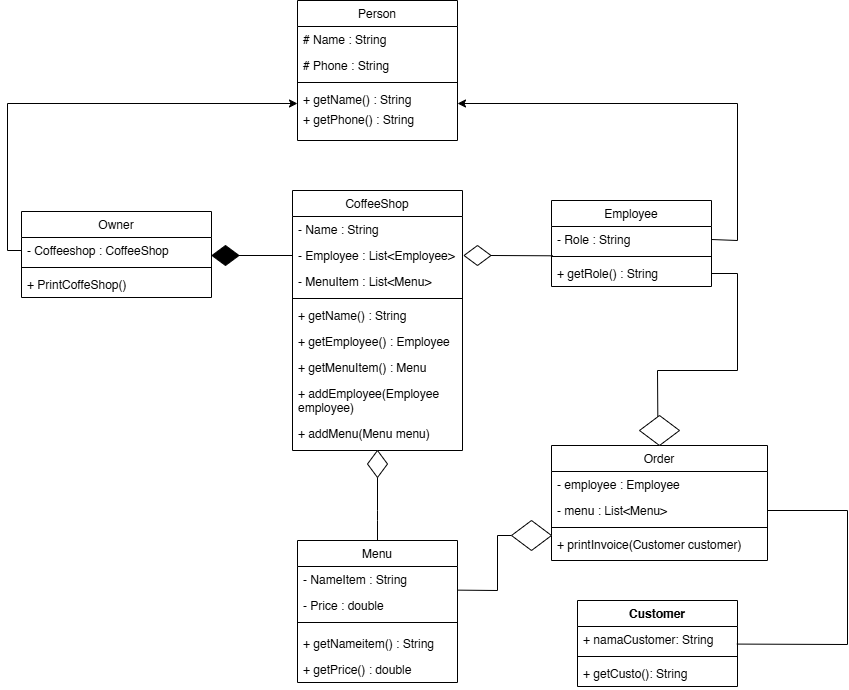

The diagram above was exported from draw.io. Its source (the exported page's mxGraphModel, read from the mxfile embedded in the PNG):
<mxGraphModel dx="2550" dy="1856" grid="1" gridSize="10" guides="1" tooltips="1" connect="1" arrows="1" fold="1" page="1" pageScale="1" pageWidth="827" pageHeight="1169" math="0" shadow="0">
  <root>
    <mxCell id="WIyWlLk6GJQsqaUBKTNV-0" />
    <mxCell id="WIyWlLk6GJQsqaUBKTNV-1" parent="WIyWlLk6GJQsqaUBKTNV-0" />
    <mxCell id="zkfFHV4jXpPFQw0GAbJ--0" value="Employee" style="swimlane;fontStyle=0;align=center;verticalAlign=top;childLayout=stackLayout;horizontal=1;startSize=26;horizontalStack=0;resizeParent=1;resizeLast=0;collapsible=1;marginBottom=0;rounded=0;shadow=0;strokeWidth=1;" parent="WIyWlLk6GJQsqaUBKTNV-1" vertex="1">
      <mxGeometry x="334" y="90" width="160" height="86" as="geometry">
        <mxRectangle x="230" y="140" width="160" height="26" as="alternateBounds" />
      </mxGeometry>
    </mxCell>
    <mxCell id="zkfFHV4jXpPFQw0GAbJ--2" value="- Role : String" style="text;align=left;verticalAlign=top;spacingLeft=4;spacingRight=4;overflow=hidden;rotatable=0;points=[[0,0.5],[1,0.5]];portConstraint=eastwest;rounded=0;shadow=0;html=0;" parent="zkfFHV4jXpPFQw0GAbJ--0" vertex="1">
      <mxGeometry y="26" width="160" height="26" as="geometry" />
    </mxCell>
    <mxCell id="zkfFHV4jXpPFQw0GAbJ--4" value="" style="line;html=1;strokeWidth=1;align=left;verticalAlign=middle;spacingTop=-1;spacingLeft=3;spacingRight=3;rotatable=0;labelPosition=right;points=[];portConstraint=eastwest;" parent="zkfFHV4jXpPFQw0GAbJ--0" vertex="1">
      <mxGeometry y="52" width="160" height="8" as="geometry" />
    </mxCell>
    <mxCell id="oPByDLxn6b0eou0dvS37-3" value="+ getRole() : String" style="text;align=left;verticalAlign=top;spacingLeft=4;spacingRight=4;overflow=hidden;rotatable=0;points=[[0,0.5],[1,0.5]];portConstraint=eastwest;" parent="zkfFHV4jXpPFQw0GAbJ--0" vertex="1">
      <mxGeometry y="60" width="160" height="26" as="geometry" />
    </mxCell>
    <mxCell id="zkfFHV4jXpPFQw0GAbJ--6" value="Menu" style="swimlane;fontStyle=0;align=center;verticalAlign=top;childLayout=stackLayout;horizontal=1;startSize=26;horizontalStack=0;resizeParent=1;resizeLast=0;collapsible=1;marginBottom=0;rounded=0;shadow=0;strokeWidth=1;" parent="WIyWlLk6GJQsqaUBKTNV-1" vertex="1">
      <mxGeometry x="80" y="430" width="160" height="142" as="geometry">
        <mxRectangle x="130" y="380" width="160" height="26" as="alternateBounds" />
      </mxGeometry>
    </mxCell>
    <mxCell id="zkfFHV4jXpPFQw0GAbJ--7" value="- NameItem : String" style="text;align=left;verticalAlign=top;spacingLeft=4;spacingRight=4;overflow=hidden;rotatable=0;points=[[0,0.5],[1,0.5]];portConstraint=eastwest;" parent="zkfFHV4jXpPFQw0GAbJ--6" vertex="1">
      <mxGeometry y="26" width="160" height="26" as="geometry" />
    </mxCell>
    <mxCell id="oPByDLxn6b0eou0dvS37-30" value="- Price : double" style="text;align=left;verticalAlign=top;spacingLeft=4;spacingRight=4;overflow=hidden;rotatable=0;points=[[0,0.5],[1,0.5]];portConstraint=eastwest;" parent="zkfFHV4jXpPFQw0GAbJ--6" vertex="1">
      <mxGeometry y="52" width="160" height="26" as="geometry" />
    </mxCell>
    <mxCell id="zkfFHV4jXpPFQw0GAbJ--9" value="" style="line;html=1;strokeWidth=1;align=left;verticalAlign=middle;spacingTop=-1;spacingLeft=3;spacingRight=3;rotatable=0;labelPosition=right;points=[];portConstraint=eastwest;" parent="zkfFHV4jXpPFQw0GAbJ--6" vertex="1">
      <mxGeometry y="78" width="160" height="8" as="geometry" />
    </mxCell>
    <mxCell id="zkfFHV4jXpPFQw0GAbJ--11" value=" " style="text;align=left;verticalAlign=top;spacingLeft=4;spacingRight=4;overflow=hidden;rotatable=0;points=[[0,0.5],[1,0.5]];portConstraint=eastwest;" parent="zkfFHV4jXpPFQw0GAbJ--6" vertex="1">
      <mxGeometry y="86" width="160" height="4" as="geometry" />
    </mxCell>
    <mxCell id="oPByDLxn6b0eou0dvS37-62" value="+ getNameitem() : String" style="text;align=left;verticalAlign=top;spacingLeft=4;spacingRight=4;overflow=hidden;rotatable=0;points=[[0,0.5],[1,0.5]];portConstraint=eastwest;" parent="zkfFHV4jXpPFQw0GAbJ--6" vertex="1">
      <mxGeometry y="90" width="160" height="26" as="geometry" />
    </mxCell>
    <mxCell id="oPByDLxn6b0eou0dvS37-63" value="+ getPrice() : double" style="text;align=left;verticalAlign=top;spacingLeft=4;spacingRight=4;overflow=hidden;rotatable=0;points=[[0,0.5],[1,0.5]];portConstraint=eastwest;" parent="zkfFHV4jXpPFQw0GAbJ--6" vertex="1">
      <mxGeometry y="116" width="160" height="26" as="geometry" />
    </mxCell>
    <mxCell id="zkfFHV4jXpPFQw0GAbJ--17" value="Person" style="swimlane;fontStyle=0;align=center;verticalAlign=top;childLayout=stackLayout;horizontal=1;startSize=26;horizontalStack=0;resizeParent=1;resizeLast=0;collapsible=1;marginBottom=0;rounded=0;shadow=0;strokeWidth=1;" parent="WIyWlLk6GJQsqaUBKTNV-1" vertex="1">
      <mxGeometry x="80" y="-110" width="160" height="140" as="geometry">
        <mxRectangle x="550" y="140" width="160" height="26" as="alternateBounds" />
      </mxGeometry>
    </mxCell>
    <mxCell id="zkfFHV4jXpPFQw0GAbJ--18" value="# Name : String" style="text;align=left;verticalAlign=top;spacingLeft=4;spacingRight=4;overflow=hidden;rotatable=0;points=[[0,0.5],[1,0.5]];portConstraint=eastwest;" parent="zkfFHV4jXpPFQw0GAbJ--17" vertex="1">
      <mxGeometry y="26" width="160" height="26" as="geometry" />
    </mxCell>
    <mxCell id="oPByDLxn6b0eou0dvS37-0" value="# Phone : String" style="text;align=left;verticalAlign=top;spacingLeft=4;spacingRight=4;overflow=hidden;rotatable=0;points=[[0,0.5],[1,0.5]];portConstraint=eastwest;rounded=0;shadow=0;html=0;" parent="zkfFHV4jXpPFQw0GAbJ--17" vertex="1">
      <mxGeometry y="52" width="160" height="26" as="geometry" />
    </mxCell>
    <mxCell id="zkfFHV4jXpPFQw0GAbJ--23" value="" style="line;html=1;strokeWidth=1;align=left;verticalAlign=middle;spacingTop=-1;spacingLeft=3;spacingRight=3;rotatable=0;labelPosition=right;points=[];portConstraint=eastwest;" parent="zkfFHV4jXpPFQw0GAbJ--17" vertex="1">
      <mxGeometry y="78" width="160" height="8" as="geometry" />
    </mxCell>
    <mxCell id="oPByDLxn6b0eou0dvS37-5" value="+ getName() : String" style="text;align=left;verticalAlign=top;spacingLeft=4;spacingRight=4;overflow=hidden;rotatable=0;points=[[0,0.5],[1,0.5]];portConstraint=eastwest;" parent="zkfFHV4jXpPFQw0GAbJ--17" vertex="1">
      <mxGeometry y="86" width="160" height="20" as="geometry" />
    </mxCell>
    <mxCell id="oPByDLxn6b0eou0dvS37-6" value="+ getPhone() : String" style="text;align=left;verticalAlign=top;spacingLeft=4;spacingRight=4;overflow=hidden;rotatable=0;points=[[0,0.5],[1,0.5]];portConstraint=eastwest;" parent="zkfFHV4jXpPFQw0GAbJ--17" vertex="1">
      <mxGeometry y="106" width="160" height="20" as="geometry" />
    </mxCell>
    <mxCell id="oPByDLxn6b0eou0dvS37-7" value="" style="endArrow=classic;html=1;rounded=0;exitX=1;exitY=0.5;exitDx=0;exitDy=0;entryX=1;entryY=0.5;entryDx=0;entryDy=0;" parent="WIyWlLk6GJQsqaUBKTNV-1" source="zkfFHV4jXpPFQw0GAbJ--2" edge="1">
      <mxGeometry width="50" height="50" relative="1" as="geometry">
        <mxPoint x="493.99999999999955" y="179.00000000000023" as="sourcePoint" />
        <mxPoint x="240" y="-7" as="targetPoint" />
        <Array as="points">
          <mxPoint x="520" y="130" />
          <mxPoint x="520" y="-7" />
        </Array>
      </mxGeometry>
    </mxCell>
    <mxCell id="oPByDLxn6b0eou0dvS37-8" value="CoffeeShop" style="swimlane;fontStyle=0;align=center;verticalAlign=top;childLayout=stackLayout;horizontal=1;startSize=26;horizontalStack=0;resizeParent=1;resizeLast=0;collapsible=1;marginBottom=0;rounded=0;shadow=0;strokeWidth=1;" parent="WIyWlLk6GJQsqaUBKTNV-1" vertex="1">
      <mxGeometry x="75" y="80" width="170" height="260" as="geometry">
        <mxRectangle x="230" y="140" width="160" height="26" as="alternateBounds" />
      </mxGeometry>
    </mxCell>
    <mxCell id="oPByDLxn6b0eou0dvS37-9" value="- Name : String" style="text;align=left;verticalAlign=top;spacingLeft=4;spacingRight=4;overflow=hidden;rotatable=0;points=[[0,0.5],[1,0.5]];portConstraint=eastwest;rounded=0;shadow=0;html=0;" parent="oPByDLxn6b0eou0dvS37-8" vertex="1">
      <mxGeometry y="26" width="170" height="26" as="geometry" />
    </mxCell>
    <mxCell id="oPByDLxn6b0eou0dvS37-13" value="- Employee : List&lt;Employee&gt;" style="text;align=left;verticalAlign=top;spacingLeft=4;spacingRight=4;overflow=hidden;rotatable=0;points=[[0,0.5],[1,0.5]];portConstraint=eastwest;rounded=0;shadow=0;html=0;" parent="oPByDLxn6b0eou0dvS37-8" vertex="1">
      <mxGeometry y="52" width="170" height="26" as="geometry" />
    </mxCell>
    <mxCell id="oPByDLxn6b0eou0dvS37-26" value="- MenuItem : List&lt;Menu&gt;" style="text;align=left;verticalAlign=top;spacingLeft=4;spacingRight=4;overflow=hidden;rotatable=0;points=[[0,0.5],[1,0.5]];portConstraint=eastwest;rounded=0;shadow=0;html=0;" parent="oPByDLxn6b0eou0dvS37-8" vertex="1">
      <mxGeometry y="78" width="170" height="26" as="geometry" />
    </mxCell>
    <mxCell id="oPByDLxn6b0eou0dvS37-10" value="" style="line;html=1;strokeWidth=1;align=left;verticalAlign=middle;spacingTop=-1;spacingLeft=3;spacingRight=3;rotatable=0;labelPosition=right;points=[];portConstraint=eastwest;" parent="oPByDLxn6b0eou0dvS37-8" vertex="1">
      <mxGeometry y="104" width="170" height="8" as="geometry" />
    </mxCell>
    <mxCell id="oPByDLxn6b0eou0dvS37-12" value="+ getName() : String" style="text;align=left;verticalAlign=top;spacingLeft=4;spacingRight=4;overflow=hidden;rotatable=0;points=[[0,0.5],[1,0.5]];portConstraint=eastwest;" parent="oPByDLxn6b0eou0dvS37-8" vertex="1">
      <mxGeometry y="112" width="170" height="26" as="geometry" />
    </mxCell>
    <mxCell id="oPByDLxn6b0eou0dvS37-44" value="+ getEmployee() : Employee" style="text;align=left;verticalAlign=top;spacingLeft=4;spacingRight=4;overflow=hidden;rotatable=0;points=[[0,0.5],[1,0.5]];portConstraint=eastwest;" parent="oPByDLxn6b0eou0dvS37-8" vertex="1">
      <mxGeometry y="138" width="170" height="26" as="geometry" />
    </mxCell>
    <mxCell id="oPByDLxn6b0eou0dvS37-45" value="+ getMenuItem() : Menu" style="text;align=left;verticalAlign=top;spacingLeft=4;spacingRight=4;overflow=hidden;rotatable=0;points=[[0,0.5],[1,0.5]];portConstraint=eastwest;" parent="oPByDLxn6b0eou0dvS37-8" vertex="1">
      <mxGeometry y="164" width="170" height="26" as="geometry" />
    </mxCell>
    <mxCell id="oPByDLxn6b0eou0dvS37-46" value="+ addEmployee(Employee &#10;employee)" style="text;align=left;verticalAlign=top;spacingLeft=4;spacingRight=4;overflow=hidden;rotatable=0;points=[[0,0.5],[1,0.5]];portConstraint=eastwest;" parent="oPByDLxn6b0eou0dvS37-8" vertex="1">
      <mxGeometry y="190" width="170" height="40" as="geometry" />
    </mxCell>
    <mxCell id="oPByDLxn6b0eou0dvS37-47" value="+ addMenu(Menu menu)" style="text;align=left;verticalAlign=top;spacingLeft=4;spacingRight=4;overflow=hidden;rotatable=0;points=[[0,0.5],[1,0.5]];portConstraint=eastwest;" parent="oPByDLxn6b0eou0dvS37-8" vertex="1">
      <mxGeometry y="230" width="170" height="30" as="geometry" />
    </mxCell>
    <mxCell id="oPByDLxn6b0eou0dvS37-16" value="Owner" style="swimlane;fontStyle=0;align=center;verticalAlign=top;childLayout=stackLayout;horizontal=1;startSize=26;horizontalStack=0;resizeParent=1;resizeLast=0;collapsible=1;marginBottom=0;rounded=0;shadow=0;strokeWidth=1;" parent="WIyWlLk6GJQsqaUBKTNV-1" vertex="1">
      <mxGeometry x="-196" y="101" width="190" height="86" as="geometry">
        <mxRectangle x="230" y="140" width="160" height="26" as="alternateBounds" />
      </mxGeometry>
    </mxCell>
    <mxCell id="oPByDLxn6b0eou0dvS37-19" value="- Coffeeshop : CoffeeShop" style="text;align=left;verticalAlign=top;spacingLeft=4;spacingRight=4;overflow=hidden;rotatable=0;points=[[0,0.5],[1,0.5]];portConstraint=eastwest;rounded=0;shadow=0;html=0;" parent="oPByDLxn6b0eou0dvS37-16" vertex="1">
      <mxGeometry y="26" width="190" height="26" as="geometry" />
    </mxCell>
    <mxCell id="oPByDLxn6b0eou0dvS37-20" value="" style="line;html=1;strokeWidth=1;align=left;verticalAlign=middle;spacingTop=-1;spacingLeft=3;spacingRight=3;rotatable=0;labelPosition=right;points=[];portConstraint=eastwest;" parent="oPByDLxn6b0eou0dvS37-16" vertex="1">
      <mxGeometry y="52" width="190" height="8" as="geometry" />
    </mxCell>
    <mxCell id="oPByDLxn6b0eou0dvS37-43" value="+ PrintCoffeShop()" style="text;align=left;verticalAlign=top;spacingLeft=4;spacingRight=4;overflow=hidden;rotatable=0;points=[[0,0.5],[1,0.5]];portConstraint=eastwest;" parent="oPByDLxn6b0eou0dvS37-16" vertex="1">
      <mxGeometry y="60" width="190" height="26" as="geometry" />
    </mxCell>
    <mxCell id="oPByDLxn6b0eou0dvS37-24" value="" style="endArrow=classic;html=1;rounded=0;exitX=0;exitY=0.5;exitDx=0;exitDy=0;entryX=0;entryY=0.5;entryDx=0;entryDy=0;" parent="WIyWlLk6GJQsqaUBKTNV-1" source="oPByDLxn6b0eou0dvS37-19" edge="1">
      <mxGeometry width="50" height="50" relative="1" as="geometry">
        <mxPoint x="-40" y="122" as="sourcePoint" />
        <mxPoint x="80" y="-7" as="targetPoint" />
        <Array as="points">
          <mxPoint x="-210" y="140" />
          <mxPoint x="-210" y="-7" />
        </Array>
      </mxGeometry>
    </mxCell>
    <mxCell id="oPByDLxn6b0eou0dvS37-31" value="Order" style="swimlane;fontStyle=0;align=center;verticalAlign=top;childLayout=stackLayout;horizontal=1;startSize=26;horizontalStack=0;resizeParent=1;resizeLast=0;collapsible=1;marginBottom=0;rounded=0;shadow=0;strokeWidth=1;" parent="WIyWlLk6GJQsqaUBKTNV-1" vertex="1">
      <mxGeometry x="334" y="335" width="216" height="115" as="geometry">
        <mxRectangle x="230" y="140" width="160" height="26" as="alternateBounds" />
      </mxGeometry>
    </mxCell>
    <mxCell id="oPByDLxn6b0eou0dvS37-32" value="- employee : Employee" style="text;align=left;verticalAlign=top;spacingLeft=4;spacingRight=4;overflow=hidden;rotatable=0;points=[[0,0.5],[1,0.5]];portConstraint=eastwest;rounded=0;shadow=0;html=0;" parent="oPByDLxn6b0eou0dvS37-31" vertex="1">
      <mxGeometry y="26" width="216" height="26" as="geometry" />
    </mxCell>
    <mxCell id="oPByDLxn6b0eou0dvS37-41" value="- menu : List&lt;Menu&gt;" style="text;align=left;verticalAlign=top;spacingLeft=4;spacingRight=4;overflow=hidden;rotatable=0;points=[[0,0.5],[1,0.5]];portConstraint=eastwest;rounded=0;shadow=0;html=0;" parent="oPByDLxn6b0eou0dvS37-31" vertex="1">
      <mxGeometry y="52" width="216" height="26" as="geometry" />
    </mxCell>
    <mxCell id="oPByDLxn6b0eou0dvS37-33" value="" style="line;html=1;strokeWidth=1;align=left;verticalAlign=middle;spacingTop=-1;spacingLeft=3;spacingRight=3;rotatable=0;labelPosition=right;points=[];portConstraint=eastwest;" parent="oPByDLxn6b0eou0dvS37-31" vertex="1">
      <mxGeometry y="78" width="216" height="8" as="geometry" />
    </mxCell>
    <mxCell id="xPCVN6RYgIOv2tl7OKut-4" value="+ printInvoice(Customer customer)" style="text;align=left;verticalAlign=top;spacingLeft=4;spacingRight=4;overflow=hidden;rotatable=0;points=[[0,0.5],[1,0.5]];portConstraint=eastwest;" parent="oPByDLxn6b0eou0dvS37-31" vertex="1">
      <mxGeometry y="86" width="216" height="26" as="geometry" />
    </mxCell>
    <mxCell id="xPCVN6RYgIOv2tl7OKut-1" value="" style="endArrow=none;html=1;rounded=0;exitX=0.997;exitY=-0.091;exitDx=0;exitDy=0;exitPerimeter=0;entryX=0;entryY=0.5;entryDx=0;entryDy=0;" parent="WIyWlLk6GJQsqaUBKTNV-1" source="oPByDLxn6b0eou0dvS37-30" target="qhjmR45_BAN5Kkuk56yf-7" edge="1">
      <mxGeometry width="50" height="50" relative="1" as="geometry">
        <mxPoint x="238.87999999999988" y="433.6859999999999" as="sourcePoint" />
        <mxPoint x="280" y="410" as="targetPoint" />
        <Array as="points">
          <mxPoint x="280" y="480" />
          <mxPoint x="280" y="425" />
        </Array>
      </mxGeometry>
    </mxCell>
    <mxCell id="oPByDLxn6b0eou0dvS37-42" value="" style="endArrow=none;html=1;rounded=0;exitX=1;exitY=0.5;exitDx=0;exitDy=0;entryX=0.458;entryY=0.052;entryDx=0;entryDy=0;entryPerimeter=0;" parent="WIyWlLk6GJQsqaUBKTNV-1" source="oPByDLxn6b0eou0dvS37-3" target="xPCVN6RYgIOv2tl7OKut-5" edge="1">
      <mxGeometry width="50" height="50" relative="1" as="geometry">
        <mxPoint x="350" y="210" as="sourcePoint" />
        <mxPoint x="440" y="300" as="targetPoint" />
        <Array as="points">
          <mxPoint x="520" y="163" />
          <mxPoint x="520" y="260" />
          <mxPoint x="440" y="260" />
        </Array>
      </mxGeometry>
    </mxCell>
    <mxCell id="oPByDLxn6b0eou0dvS37-52" value="" style="rhombus;whiteSpace=wrap;html=1;" parent="WIyWlLk6GJQsqaUBKTNV-1" vertex="1">
      <mxGeometry x="150" y="340" width="20" height="27" as="geometry" />
    </mxCell>
    <mxCell id="oPByDLxn6b0eou0dvS37-54" value="" style="endArrow=none;html=1;rounded=0;entryX=0.5;entryY=0;entryDx=0;entryDy=0;exitX=0.5;exitY=1;exitDx=0;exitDy=0;" parent="WIyWlLk6GJQsqaUBKTNV-1" source="oPByDLxn6b0eou0dvS37-52" target="zkfFHV4jXpPFQw0GAbJ--6" edge="1">
      <mxGeometry width="50" height="50" relative="1" as="geometry">
        <mxPoint x="-55" y="219.99999999999977" as="sourcePoint" />
        <mxPoint x="30" y="452" as="targetPoint" />
        <Array as="points">
          <mxPoint x="160" y="400" />
          <mxPoint x="160" y="410" />
        </Array>
      </mxGeometry>
    </mxCell>
    <mxCell id="oPByDLxn6b0eou0dvS37-57" value="" style="rhombus;whiteSpace=wrap;html=1;rotation=90;strokeColor=#000000;fillColor=#000000;" parent="WIyWlLk6GJQsqaUBKTNV-1" vertex="1">
      <mxGeometry x="-2" y="131.5" width="20" height="27" as="geometry" />
    </mxCell>
    <mxCell id="oPByDLxn6b0eou0dvS37-58" value="" style="endArrow=none;html=1;rounded=0;exitX=0.5;exitY=0;exitDx=0;exitDy=0;entryX=0;entryY=0.5;entryDx=0;entryDy=0;" parent="WIyWlLk6GJQsqaUBKTNV-1" source="oPByDLxn6b0eou0dvS37-57" target="oPByDLxn6b0eou0dvS37-13" edge="1">
      <mxGeometry width="50" height="50" relative="1" as="geometry">
        <mxPoint x="-85" y="220" as="sourcePoint" />
        <mxPoint x="60" y="140" as="targetPoint" />
        <Array as="points" />
      </mxGeometry>
    </mxCell>
    <mxCell id="oPByDLxn6b0eou0dvS37-60" value="" style="rhombus;whiteSpace=wrap;html=1;rotation=-90;" parent="WIyWlLk6GJQsqaUBKTNV-1" vertex="1">
      <mxGeometry x="250" y="131.5" width="20" height="27" as="geometry" />
    </mxCell>
    <mxCell id="xPCVN6RYgIOv2tl7OKut-5" value="" style="rhombus;whiteSpace=wrap;html=1;" parent="WIyWlLk6GJQsqaUBKTNV-1" vertex="1">
      <mxGeometry x="422" y="305" width="40" height="30" as="geometry" />
    </mxCell>
    <mxCell id="xPCVN6RYgIOv2tl7OKut-8" value="" style="endArrow=none;html=1;rounded=0;exitX=0.5;exitY=1;exitDx=0;exitDy=0;entryX=0.009;entryY=0.412;entryDx=0;entryDy=0;entryPerimeter=0;" parent="WIyWlLk6GJQsqaUBKTNV-1" source="oPByDLxn6b0eou0dvS37-60" target="zkfFHV4jXpPFQw0GAbJ--4" edge="1">
      <mxGeometry width="50" height="50" relative="1" as="geometry">
        <mxPoint x="270" y="151" as="sourcePoint" />
        <mxPoint x="330" y="145" as="targetPoint" />
      </mxGeometry>
    </mxCell>
    <mxCell id="qhjmR45_BAN5Kkuk56yf-1" value="Customer" style="swimlane;fontStyle=1;align=center;verticalAlign=top;childLayout=stackLayout;horizontal=1;startSize=26;horizontalStack=0;resizeParent=1;resizeParentMax=0;resizeLast=0;collapsible=1;marginBottom=0;whiteSpace=wrap;html=1;" parent="WIyWlLk6GJQsqaUBKTNV-1" vertex="1">
      <mxGeometry x="360" y="490" width="160" height="86" as="geometry" />
    </mxCell>
    <mxCell id="qhjmR45_BAN5Kkuk56yf-2" value="+ namaCustomer: String" style="text;strokeColor=none;fillColor=none;align=left;verticalAlign=top;spacingLeft=4;spacingRight=4;overflow=hidden;rotatable=0;points=[[0,0.5],[1,0.5]];portConstraint=eastwest;whiteSpace=wrap;html=1;" parent="qhjmR45_BAN5Kkuk56yf-1" vertex="1">
      <mxGeometry y="26" width="160" height="26" as="geometry" />
    </mxCell>
    <mxCell id="qhjmR45_BAN5Kkuk56yf-3" value="" style="line;strokeWidth=1;fillColor=none;align=left;verticalAlign=middle;spacingTop=-1;spacingLeft=3;spacingRight=3;rotatable=0;labelPosition=right;points=[];portConstraint=eastwest;strokeColor=inherit;" parent="qhjmR45_BAN5Kkuk56yf-1" vertex="1">
      <mxGeometry y="52" width="160" height="8" as="geometry" />
    </mxCell>
    <mxCell id="qhjmR45_BAN5Kkuk56yf-6" value="+ getCusto(): String" style="text;strokeColor=none;fillColor=none;align=left;verticalAlign=top;spacingLeft=4;spacingRight=4;overflow=hidden;rotatable=0;points=[[0,0.5],[1,0.5]];portConstraint=eastwest;whiteSpace=wrap;html=1;" parent="qhjmR45_BAN5Kkuk56yf-1" vertex="1">
      <mxGeometry y="60" width="160" height="26" as="geometry" />
    </mxCell>
    <mxCell id="qhjmR45_BAN5Kkuk56yf-5" value="" style="endArrow=none;html=1;rounded=0;exitX=0.996;exitY=0.676;exitDx=0;exitDy=0;exitPerimeter=0;entryX=1;entryY=0.5;entryDx=0;entryDy=0;" parent="WIyWlLk6GJQsqaUBKTNV-1" source="qhjmR45_BAN5Kkuk56yf-2" target="oPByDLxn6b0eou0dvS37-41" edge="1">
      <mxGeometry width="50" height="50" relative="1" as="geometry">
        <mxPoint x="10" y="490" as="sourcePoint" />
        <mxPoint x="580" y="410" as="targetPoint" />
        <Array as="points">
          <mxPoint x="630" y="534" />
          <mxPoint x="630" y="400" />
        </Array>
      </mxGeometry>
    </mxCell>
    <mxCell id="qhjmR45_BAN5Kkuk56yf-7" value="" style="rhombus;whiteSpace=wrap;html=1;" parent="WIyWlLk6GJQsqaUBKTNV-1" vertex="1">
      <mxGeometry x="294" y="410" width="40" height="30" as="geometry" />
    </mxCell>
  </root>
</mxGraphModel>